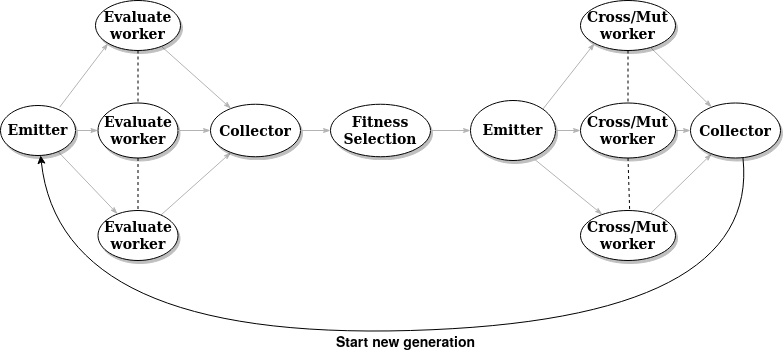

The diagram above was exported from draw.io. Its source (the exported page's mxGraphModel, read from the mxfile embedded in the PNG):
<mxGraphModel dx="1422" dy="738" grid="1" gridSize="10" guides="1" tooltips="1" connect="1" arrows="1" fold="1" page="1" pageScale="1" pageWidth="1100" pageHeight="850" background="#ffffff" math="0" shadow="0">
  <root>
    <mxCell id="0" />
    <mxCell id="1" parent="0" />
    <mxCell id="1ea317790d2ca983-16" value="" style="edgeStyle=none;rounded=1;html=1;labelBackgroundColor=none;startArrow=none;startFill=0;startSize=5;endArrow=classicThin;endFill=1;endSize=5;jettySize=auto;orthogonalLoop=1;strokeColor=#B3B3B3;strokeWidth=1;fontFamily=Verdana;fontSize=12" parent="1" source="1ea317790d2ca983-4" target="1ea317790d2ca983-5" edge="1">
      <mxGeometry relative="1" as="geometry" />
    </mxCell>
    <mxCell id="1ea317790d2ca983-4" value="&lt;div style=&quot;font-size: 14px&quot;&gt;&lt;font style=&quot;font-size: 14px&quot;&gt;&lt;b&gt;Emitter&lt;/b&gt;&lt;/font&gt;&lt;/div&gt;" style="ellipse;whiteSpace=wrap;html=1;rounded=0;shadow=1;comic=0;labelBackgroundColor=none;strokeWidth=1;fontFamily=Verdana;fontSize=12;align=center;" parent="1" vertex="1">
      <mxGeometry x="150" y="215" width="75" height="50" as="geometry" />
    </mxCell>
    <mxCell id="1ea317790d2ca983-17" value="" style="edgeStyle=none;rounded=1;html=1;labelBackgroundColor=none;startArrow=none;startFill=0;startSize=5;endArrow=classicThin;endFill=1;endSize=5;jettySize=auto;orthogonalLoop=1;strokeColor=#B3B3B3;strokeWidth=1;fontFamily=Verdana;fontSize=12" parent="1" source="1ea317790d2ca983-5" target="1ea317790d2ca983-8" edge="1">
      <mxGeometry relative="1" as="geometry" />
    </mxCell>
    <mxCell id="1ea317790d2ca983-5" value="&lt;b&gt;&lt;font style=&quot;font-size: 14px&quot;&gt;Evaluate&lt;/font&gt;&lt;/b&gt;&lt;br&gt;&lt;div&gt;&lt;font style=&quot;font-size: 14px&quot;&gt;&lt;b&gt;worker&lt;/b&gt;&lt;/font&gt;&lt;/div&gt;" style="ellipse;whiteSpace=wrap;html=1;rounded=0;shadow=1;comic=0;labelBackgroundColor=none;strokeWidth=1;fontFamily=Verdana;fontSize=12;align=center;" parent="1" vertex="1">
      <mxGeometry x="247.5" y="320" width="80" height="50" as="geometry" />
    </mxCell>
    <mxCell id="1ea317790d2ca983-8" value="&lt;b&gt;&lt;font style=&quot;font-size: 14px&quot;&gt;Collector&lt;/font&gt;&lt;/b&gt;" style="ellipse;whiteSpace=wrap;html=1;rounded=0;shadow=1;comic=0;labelBackgroundColor=none;strokeWidth=1;fontFamily=Verdana;fontSize=12;align=center;" parent="1" vertex="1">
      <mxGeometry x="360" y="213.75" width="90" height="52.5" as="geometry" />
    </mxCell>
    <mxCell id="1ea317790d2ca983-18" value="" style="edgeStyle=none;rounded=1;html=1;labelBackgroundColor=none;startArrow=none;startFill=0;startSize=5;endArrow=classicThin;endFill=1;endSize=5;jettySize=auto;orthogonalLoop=1;strokeColor=#B3B3B3;strokeWidth=1;fontFamily=Verdana;fontSize=12" parent="1" source="1ea317790d2ca983-11" target="1ea317790d2ca983-8" edge="1">
      <mxGeometry relative="1" as="geometry">
        <Array as="points" />
      </mxGeometry>
    </mxCell>
    <mxCell id="1ea317790d2ca983-11" value="&lt;font style=&quot;font-size: 14px&quot;&gt;&lt;b&gt;Evaluate&lt;/b&gt;&lt;/font&gt;&lt;br&gt;&lt;div&gt;&lt;font style=&quot;font-size: 14px&quot;&gt;&lt;b&gt;worker&lt;/b&gt;&lt;/font&gt;&lt;/div&gt;" style="ellipse;whiteSpace=wrap;html=1;rounded=0;shadow=1;comic=0;labelBackgroundColor=none;strokeWidth=1;fontFamily=Verdana;fontSize=12;align=center;" parent="1" vertex="1">
      <mxGeometry x="245" y="110" width="85" height="50" as="geometry" />
    </mxCell>
    <mxCell id="nocaFGFi1_CqokApJQ3V-10" value="&lt;font style=&quot;font-size: 14px&quot;&gt;&lt;b&gt;Emitter&lt;/b&gt;&lt;/font&gt;" style="ellipse;whiteSpace=wrap;html=1;rounded=0;shadow=1;comic=0;labelBackgroundColor=none;strokeWidth=1;fontFamily=Verdana;fontSize=12;align=center;" vertex="1" parent="1">
      <mxGeometry x="620" y="210" width="85" height="60" as="geometry" />
    </mxCell>
    <mxCell id="nocaFGFi1_CqokApJQ3V-11" value="&lt;div&gt;&lt;font style=&quot;font-size: 14px&quot;&gt;&lt;b&gt;Evaluate&lt;br&gt;&lt;/b&gt;&lt;/font&gt;&lt;/div&gt;&lt;div&gt;&lt;font style=&quot;font-size: 14px&quot;&gt;&lt;b&gt;worker&lt;/b&gt;&lt;/font&gt;&lt;/div&gt;" style="ellipse;whiteSpace=wrap;html=1;rounded=0;shadow=1;comic=0;labelBackgroundColor=none;strokeWidth=1;fontFamily=Verdana;fontSize=12;align=center;" vertex="1" parent="1">
      <mxGeometry x="247.5" y="212.5" width="80" height="55" as="geometry" />
    </mxCell>
    <mxCell id="nocaFGFi1_CqokApJQ3V-15" value="" style="edgeStyle=none;rounded=1;html=1;labelBackgroundColor=none;startArrow=none;startFill=0;startSize=5;endArrow=classicThin;endFill=1;endSize=5;jettySize=auto;orthogonalLoop=1;strokeColor=#B3B3B3;strokeWidth=1;fontFamily=Verdana;fontSize=12;exitX=0.789;exitY=0.033;exitDx=0;exitDy=0;exitPerimeter=0;entryX=0;entryY=1;entryDx=0;entryDy=0;" edge="1" parent="1" source="1ea317790d2ca983-4" target="1ea317790d2ca983-11">
      <mxGeometry relative="1" as="geometry">
        <mxPoint x="452.75710963294955" y="155.1204271081865" as="sourcePoint" />
        <mxPoint x="535.3048758746183" y="229.84916362300874" as="targetPoint" />
        <Array as="points" />
      </mxGeometry>
    </mxCell>
    <mxCell id="nocaFGFi1_CqokApJQ3V-16" value="" style="endArrow=none;dashed=1;html=1;exitX=0.5;exitY=1;exitDx=0;exitDy=0;" edge="1" parent="1" source="1ea317790d2ca983-11" target="nocaFGFi1_CqokApJQ3V-11">
      <mxGeometry width="50" height="50" relative="1" as="geometry">
        <mxPoint x="157.5" y="150" as="sourcePoint" />
        <mxPoint x="421" y="210" as="targetPoint" />
      </mxGeometry>
    </mxCell>
    <mxCell id="nocaFGFi1_CqokApJQ3V-18" value="" style="endArrow=none;dashed=1;html=1;exitX=0.5;exitY=1;exitDx=0;exitDy=0;entryX=0.5;entryY=0;entryDx=0;entryDy=0;" edge="1" parent="1" source="nocaFGFi1_CqokApJQ3V-11" target="1ea317790d2ca983-5">
      <mxGeometry width="50" height="50" relative="1" as="geometry">
        <mxPoint x="422" y="267" as="sourcePoint" />
        <mxPoint x="383" y="319" as="targetPoint" />
      </mxGeometry>
    </mxCell>
    <mxCell id="nocaFGFi1_CqokApJQ3V-19" value="" style="edgeStyle=none;rounded=1;html=1;labelBackgroundColor=none;startArrow=none;startFill=0;startSize=5;endArrow=classicThin;endFill=1;endSize=5;jettySize=auto;orthogonalLoop=1;strokeColor=#B3B3B3;strokeWidth=1;fontFamily=Verdana;fontSize=12;exitX=1;exitY=0.5;exitDx=0;exitDy=0;entryX=0;entryY=0.5;entryDx=0;entryDy=0;" edge="1" parent="1" source="1ea317790d2ca983-4" target="nocaFGFi1_CqokApJQ3V-11">
      <mxGeometry relative="1" as="geometry">
        <mxPoint x="40" y="250" as="sourcePoint" />
        <mxPoint x="380" y="240" as="targetPoint" />
      </mxGeometry>
    </mxCell>
    <mxCell id="nocaFGFi1_CqokApJQ3V-20" value="" style="edgeStyle=none;rounded=1;html=1;labelBackgroundColor=none;startArrow=none;startFill=0;startSize=5;endArrow=classicThin;endFill=1;endSize=5;jettySize=auto;orthogonalLoop=1;strokeColor=#B3B3B3;strokeWidth=1;fontFamily=Verdana;fontSize=12;exitX=1;exitY=0.5;exitDx=0;exitDy=0;entryX=0;entryY=0.5;entryDx=0;entryDy=0;" edge="1" parent="1" source="nocaFGFi1_CqokApJQ3V-11" target="1ea317790d2ca983-8">
      <mxGeometry relative="1" as="geometry">
        <mxPoint x="355" y="250" as="sourcePoint" />
        <mxPoint x="390" y="250" as="targetPoint" />
      </mxGeometry>
    </mxCell>
    <mxCell id="nocaFGFi1_CqokApJQ3V-21" value="" style="edgeStyle=none;rounded=1;html=1;labelBackgroundColor=none;startArrow=none;startFill=0;startSize=5;endArrow=classicThin;endFill=1;endSize=5;jettySize=auto;orthogonalLoop=1;strokeColor=#B3B3B3;strokeWidth=1;fontFamily=Verdana;fontSize=12;exitX=0.756;exitY=0.983;exitDx=0;exitDy=0;exitPerimeter=0;" edge="1" parent="1" target="nocaFGFi1_CqokApJQ3V-23" source="nocaFGFi1_CqokApJQ3V-10">
      <mxGeometry relative="1" as="geometry">
        <mxPoint x="955.2308397430736" y="265.2934386610133" as="sourcePoint" />
      </mxGeometry>
    </mxCell>
    <mxCell id="nocaFGFi1_CqokApJQ3V-22" value="" style="edgeStyle=none;rounded=1;html=1;labelBackgroundColor=none;startArrow=none;startFill=0;startSize=5;endArrow=classicThin;endFill=1;endSize=5;jettySize=auto;orthogonalLoop=1;strokeColor=#B3B3B3;strokeWidth=1;fontFamily=Verdana;fontSize=12" edge="1" parent="1" source="nocaFGFi1_CqokApJQ3V-23" target="nocaFGFi1_CqokApJQ3V-24">
      <mxGeometry relative="1" as="geometry" />
    </mxCell>
    <mxCell id="nocaFGFi1_CqokApJQ3V-23" value="&lt;b&gt;&lt;font style=&quot;font-size: 14px&quot;&gt;Cross/Mut&lt;/font&gt;&lt;/b&gt;&lt;br&gt;&lt;div&gt;&lt;font style=&quot;font-size: 14px&quot;&gt;&lt;b&gt;worker&lt;/b&gt;&lt;/font&gt;&lt;/div&gt;" style="ellipse;whiteSpace=wrap;html=1;rounded=0;shadow=1;comic=0;labelBackgroundColor=none;strokeWidth=1;fontFamily=Verdana;fontSize=12;align=center;" vertex="1" parent="1">
      <mxGeometry x="730" y="320" width="95" height="50" as="geometry" />
    </mxCell>
    <mxCell id="nocaFGFi1_CqokApJQ3V-24" value="&lt;b&gt;&lt;font style=&quot;font-size: 14px&quot;&gt;Collector&lt;/font&gt;&lt;/b&gt;" style="ellipse;whiteSpace=wrap;html=1;rounded=0;shadow=1;comic=0;labelBackgroundColor=none;strokeWidth=1;fontFamily=Verdana;fontSize=12;align=center;" vertex="1" parent="1">
      <mxGeometry x="840" y="212.5" width="90" height="55" as="geometry" />
    </mxCell>
    <mxCell id="nocaFGFi1_CqokApJQ3V-25" value="" style="edgeStyle=none;rounded=1;html=1;labelBackgroundColor=none;startArrow=none;startFill=0;startSize=5;endArrow=classicThin;endFill=1;endSize=5;jettySize=auto;orthogonalLoop=1;strokeColor=#B3B3B3;strokeWidth=1;fontFamily=Verdana;fontSize=12" edge="1" parent="1" source="nocaFGFi1_CqokApJQ3V-26" target="nocaFGFi1_CqokApJQ3V-24">
      <mxGeometry relative="1" as="geometry">
        <Array as="points" />
      </mxGeometry>
    </mxCell>
    <mxCell id="nocaFGFi1_CqokApJQ3V-26" value="&lt;div&gt;&lt;font size=&quot;1&quot;&gt;&lt;b style=&quot;font-size: 14px&quot;&gt;Cross/Mut&lt;br&gt;&lt;/b&gt;&lt;/font&gt;&lt;/div&gt;&lt;div&gt;&lt;font size=&quot;1&quot;&gt;&lt;b style=&quot;font-size: 14px&quot;&gt;worker&lt;/b&gt;&lt;/font&gt;&lt;/div&gt;" style="ellipse;whiteSpace=wrap;html=1;rounded=0;shadow=1;comic=0;labelBackgroundColor=none;strokeWidth=1;fontFamily=Verdana;fontSize=12;align=center;" vertex="1" parent="1">
      <mxGeometry x="730" y="110" width="95" height="50" as="geometry" />
    </mxCell>
    <mxCell id="nocaFGFi1_CqokApJQ3V-28" value="" style="edgeStyle=none;rounded=1;html=1;labelBackgroundColor=none;startArrow=none;startFill=0;startSize=5;endArrow=classicThin;endFill=1;endSize=5;jettySize=auto;orthogonalLoop=1;strokeColor=#B3B3B3;strokeWidth=1;fontFamily=Verdana;fontSize=12;exitX=1;exitY=0;exitDx=0;exitDy=0;entryX=0;entryY=1;entryDx=0;entryDy=0;" edge="1" parent="1" target="nocaFGFi1_CqokApJQ3V-26" source="nocaFGFi1_CqokApJQ3V-10">
      <mxGeometry relative="1" as="geometry">
        <mxPoint x="955.0049999999999" y="221.6500000000001" as="sourcePoint" />
        <mxPoint x="1161.1348758746183" y="234.84916362300874" as="targetPoint" />
        <Array as="points" />
      </mxGeometry>
    </mxCell>
    <mxCell id="nocaFGFi1_CqokApJQ3V-29" value="" style="endArrow=none;dashed=1;html=1;exitX=0.5;exitY=1;exitDx=0;exitDy=0;" edge="1" parent="1" source="nocaFGFi1_CqokApJQ3V-26" target="nocaFGFi1_CqokApJQ3V-27">
      <mxGeometry width="50" height="50" relative="1" as="geometry">
        <mxPoint x="783.3299999999999" y="155" as="sourcePoint" />
        <mxPoint x="1046.83" y="215" as="targetPoint" />
      </mxGeometry>
    </mxCell>
    <mxCell id="nocaFGFi1_CqokApJQ3V-30" value="" style="endArrow=none;dashed=1;html=1;entryX=0.517;entryY=-0.026;entryDx=0;entryDy=0;entryPerimeter=0;exitX=0.5;exitY=1;exitDx=0;exitDy=0;" edge="1" parent="1" target="nocaFGFi1_CqokApJQ3V-23" source="nocaFGFi1_CqokApJQ3V-27">
      <mxGeometry width="50" height="50" relative="1" as="geometry">
        <mxPoint x="1047.8300000000002" y="271.9999999999999" as="sourcePoint" />
        <mxPoint x="1055.9591981993583" y="230.0001484241423" as="targetPoint" />
      </mxGeometry>
    </mxCell>
    <mxCell id="nocaFGFi1_CqokApJQ3V-31" value="" style="edgeStyle=none;rounded=1;html=1;labelBackgroundColor=none;startArrow=none;startFill=0;startSize=5;endArrow=classicThin;endFill=1;endSize=5;jettySize=auto;orthogonalLoop=1;strokeColor=#B3B3B3;strokeWidth=1;fontFamily=Verdana;fontSize=12;exitX=1;exitY=0.5;exitDx=0;exitDy=0;entryX=0;entryY=0.5;entryDx=0;entryDy=0;" edge="1" parent="1" source="nocaFGFi1_CqokApJQ3V-27" target="nocaFGFi1_CqokApJQ3V-24">
      <mxGeometry relative="1" as="geometry">
        <mxPoint x="970.8299999999999" y="245" as="sourcePoint" />
        <mxPoint x="1005.8299999999999" y="245" as="targetPoint" />
      </mxGeometry>
    </mxCell>
    <mxCell id="nocaFGFi1_CqokApJQ3V-27" value="&lt;b&gt;&lt;font style=&quot;font-size: 14px&quot;&gt;Cross/Mut&lt;/font&gt;&lt;/b&gt;&lt;br&gt;&lt;div&gt;&lt;font style=&quot;font-size: 14px&quot;&gt;&lt;b&gt;worker&lt;/b&gt;&lt;/font&gt;&lt;/div&gt;" style="ellipse;whiteSpace=wrap;html=1;rounded=0;shadow=1;comic=0;labelBackgroundColor=none;strokeWidth=1;fontFamily=Verdana;fontSize=12;align=center;" vertex="1" parent="1">
      <mxGeometry x="730" y="212.5" width="95" height="55" as="geometry" />
    </mxCell>
    <mxCell id="nocaFGFi1_CqokApJQ3V-34" value="" style="edgeStyle=none;rounded=1;html=1;labelBackgroundColor=none;startArrow=none;startFill=0;startSize=5;endArrow=classicThin;endFill=1;endSize=5;jettySize=auto;orthogonalLoop=1;strokeColor=#B3B3B3;strokeWidth=1;fontFamily=Verdana;fontSize=12;exitX=1;exitY=0.5;exitDx=0;exitDy=0;" edge="1" parent="1" source="nocaFGFi1_CqokApJQ3V-10" target="nocaFGFi1_CqokApJQ3V-27">
      <mxGeometry relative="1" as="geometry">
        <mxPoint x="850" y="240" as="sourcePoint" />
        <mxPoint x="1005.8299999999999" y="245" as="targetPoint" />
      </mxGeometry>
    </mxCell>
    <mxCell id="nocaFGFi1_CqokApJQ3V-37" value="" style="edgeStyle=none;rounded=1;html=1;labelBackgroundColor=none;startArrow=none;startFill=0;startSize=5;endArrow=classicThin;endFill=1;endSize=5;jettySize=auto;orthogonalLoop=1;strokeColor=#B3B3B3;strokeWidth=1;fontFamily=Verdana;fontSize=12;exitX=1;exitY=0.5;exitDx=0;exitDy=0;entryX=0;entryY=0.5;entryDx=0;entryDy=0;" edge="1" parent="1" source="1ea317790d2ca983-8" target="nocaFGFi1_CqokApJQ3V-46">
      <mxGeometry relative="1" as="geometry">
        <mxPoint x="180" y="250" as="sourcePoint" />
        <mxPoint x="490" y="239" as="targetPoint" />
      </mxGeometry>
    </mxCell>
    <mxCell id="nocaFGFi1_CqokApJQ3V-43" value="" style="curved=1;endArrow=classic;html=1;exitX=0.583;exitY=1.001;exitDx=0;exitDy=0;exitPerimeter=0;" edge="1" parent="1" source="nocaFGFi1_CqokApJQ3V-24" target="1ea317790d2ca983-4">
      <mxGeometry width="50" height="50" relative="1" as="geometry">
        <mxPoint x="920" y="380" as="sourcePoint" />
        <mxPoint x="560" y="360" as="targetPoint" />
        <Array as="points">
          <mxPoint x="910" y="430" />
          <mxPoint x="210" y="450" />
        </Array>
      </mxGeometry>
    </mxCell>
    <mxCell id="nocaFGFi1_CqokApJQ3V-45" value="&lt;font style=&quot;font-size: 14px&quot;&gt;&lt;b&gt;&lt;font style=&quot;font-size: 14px&quot;&gt;Start new generation&lt;/font&gt;&lt;/b&gt;&lt;/font&gt;" style="text;html=1;align=center;verticalAlign=middle;resizable=0;points=[];autosize=1;" vertex="1" parent="1">
      <mxGeometry x="480" y="440" width="150" height="20" as="geometry" />
    </mxCell>
    <mxCell id="nocaFGFi1_CqokApJQ3V-46" value="&lt;div style=&quot;font-size: 14px&quot;&gt;&lt;font style=&quot;font-size: 14px&quot;&gt;&lt;b&gt;Fitness &lt;br&gt;&lt;/b&gt;&lt;/font&gt;&lt;/div&gt;&lt;div style=&quot;font-size: 14px&quot;&gt;&lt;font style=&quot;font-size: 14px&quot;&gt;&lt;b&gt;Selection&lt;/b&gt;&lt;/font&gt;&lt;br&gt;&lt;/div&gt;" style="ellipse;whiteSpace=wrap;html=1;rounded=0;shadow=1;comic=0;labelBackgroundColor=none;strokeWidth=1;fontFamily=Verdana;fontSize=12;align=center;" vertex="1" parent="1">
      <mxGeometry x="480" y="213.75" width="100" height="52.5" as="geometry" />
    </mxCell>
    <mxCell id="nocaFGFi1_CqokApJQ3V-47" value="" style="edgeStyle=none;rounded=1;html=1;labelBackgroundColor=none;startArrow=none;startFill=0;startSize=5;endArrow=classicThin;endFill=1;endSize=5;jettySize=auto;orthogonalLoop=1;strokeColor=#B3B3B3;strokeWidth=1;fontFamily=Verdana;fontSize=12;exitX=1;exitY=0.5;exitDx=0;exitDy=0;entryX=0;entryY=0.5;entryDx=0;entryDy=0;" edge="1" parent="1" source="nocaFGFi1_CqokApJQ3V-46" target="nocaFGFi1_CqokApJQ3V-10">
      <mxGeometry relative="1" as="geometry">
        <mxPoint x="724.9999999999925" y="248.75" as="sourcePoint" />
        <mxPoint x="610" y="270" as="targetPoint" />
      </mxGeometry>
    </mxCell>
  </root>
</mxGraphModel>